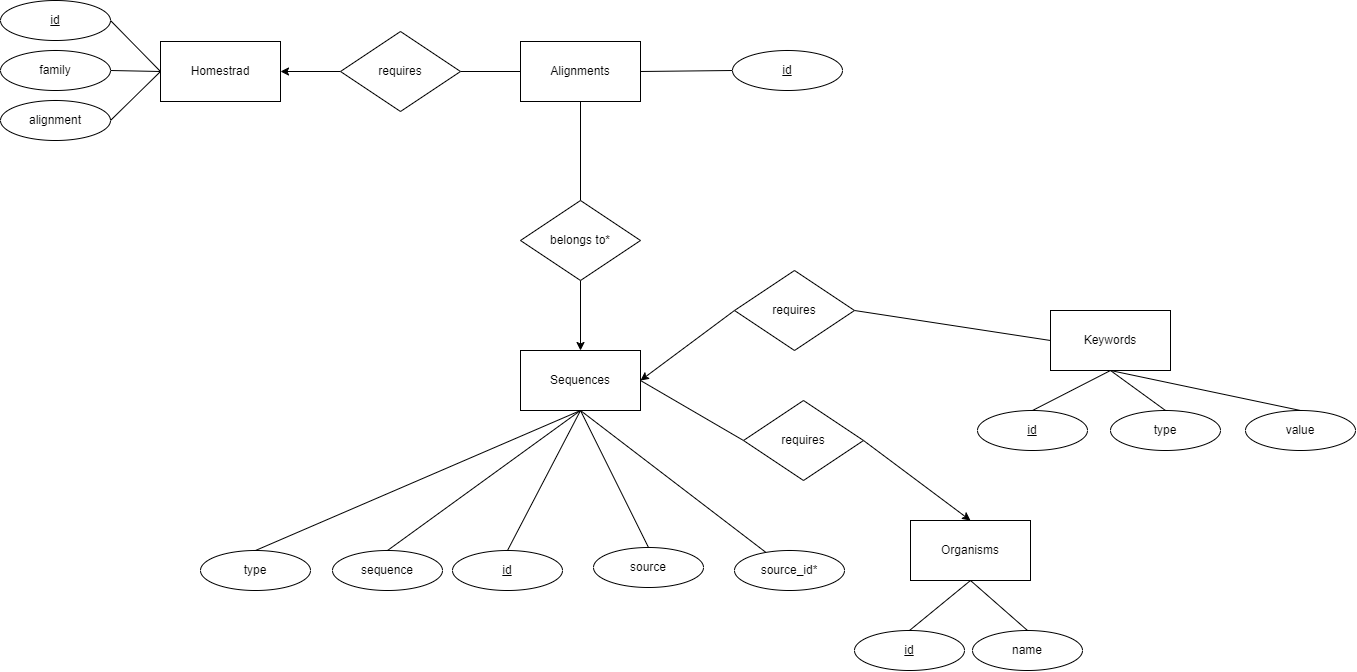

The diagram above was exported from draw.io. Its source (the exported page's mxGraphModel, read from the mxfile embedded in the PNG):
<mxGraphModel dx="14476" dy="1789" grid="1" gridSize="10" guides="1" tooltips="1" connect="1" arrows="1" fold="1" page="1" pageScale="1" pageWidth="11750" pageHeight="1989" math="0" shadow="0">
  <root>
    <mxCell id="0" />
    <mxCell id="1" parent="0" />
    <mxCell id="dkvvjcpOpQGwpekbOjjR-24" style="rounded=0;orthogonalLoop=1;jettySize=auto;html=1;exitX=1;exitY=0.5;exitDx=0;exitDy=0;endArrow=none;endFill=0;entryX=0;entryY=0.5;entryDx=0;entryDy=0;" parent="1" source="PYq-RoQoB3Z_iifi9EzM-20" target="dkvvjcpOpQGwpekbOjjR-22" edge="1">
      <mxGeometry relative="1" as="geometry">
        <mxPoint x="202" y="370" as="sourcePoint" />
        <mxPoint x="510" y="690" as="targetPoint" />
      </mxGeometry>
    </mxCell>
    <mxCell id="dkvvjcpOpQGwpekbOjjR-20" style="rounded=0;orthogonalLoop=1;jettySize=auto;html=1;exitX=0.5;exitY=1;exitDx=0;exitDy=0;entryX=0.5;entryY=0;entryDx=0;entryDy=0;endArrow=none;endFill=0;" parent="1" source="dkvvjcpOpQGwpekbOjjR-17" target="dkvvjcpOpQGwpekbOjjR-19" edge="1">
      <mxGeometry relative="1" as="geometry" />
    </mxCell>
    <mxCell id="dkvvjcpOpQGwpekbOjjR-21" style="rounded=0;orthogonalLoop=1;jettySize=auto;html=1;exitX=1;exitY=0.5;exitDx=0;exitDy=0;entryX=0;entryY=0.5;entryDx=0;entryDy=0;endArrow=none;endFill=0;strokeColor=default;" parent="1" source="dkvvjcpOpQGwpekbOjjR-102" target="dkvvjcpOpQGwpekbOjjR-18" edge="1">
      <mxGeometry relative="1" as="geometry" />
    </mxCell>
    <mxCell id="dkvvjcpOpQGwpekbOjjR-17" value="Organisms" style="rounded=0;whiteSpace=wrap;html=1;" parent="1" vertex="1">
      <mxGeometry x="680" y="760" width="120" height="60" as="geometry" />
    </mxCell>
    <mxCell id="dkvvjcpOpQGwpekbOjjR-18" value="&lt;u&gt;id&lt;/u&gt;" style="ellipse;whiteSpace=wrap;html=1;" parent="1" vertex="1">
      <mxGeometry x="502" y="290" width="110" height="40" as="geometry" />
    </mxCell>
    <mxCell id="dkvvjcpOpQGwpekbOjjR-19" value="name" style="ellipse;whiteSpace=wrap;html=1;" parent="1" vertex="1">
      <mxGeometry x="742" y="870" width="110" height="40" as="geometry" />
    </mxCell>
    <mxCell id="dkvvjcpOpQGwpekbOjjR-23" style="rounded=0;orthogonalLoop=1;jettySize=auto;html=1;exitX=1;exitY=0.5;exitDx=0;exitDy=0;entryX=0.5;entryY=0;entryDx=0;entryDy=0;" parent="1" source="dkvvjcpOpQGwpekbOjjR-22" target="dkvvjcpOpQGwpekbOjjR-17" edge="1">
      <mxGeometry relative="1" as="geometry">
        <mxPoint x="568" y="800" as="sourcePoint" />
        <mxPoint x="328" y="660" as="targetPoint" />
      </mxGeometry>
    </mxCell>
    <mxCell id="dkvvjcpOpQGwpekbOjjR-22" value="requires" style="rhombus;whiteSpace=wrap;html=1;" parent="1" vertex="1">
      <mxGeometry x="513" y="640" width="120" height="80" as="geometry" />
    </mxCell>
    <mxCell id="dkvvjcpOpQGwpekbOjjR-33" style="rounded=0;orthogonalLoop=1;jettySize=auto;html=1;exitX=0;exitY=0.5;exitDx=0;exitDy=0;entryX=1;entryY=0.5;entryDx=0;entryDy=0;endArrow=none;endFill=0;" parent="1" source="dkvvjcpOpQGwpekbOjjR-27" target="dkvvjcpOpQGwpekbOjjR-31" edge="1">
      <mxGeometry relative="1" as="geometry" />
    </mxCell>
    <mxCell id="dkvvjcpOpQGwpekbOjjR-34" style="rounded=0;orthogonalLoop=1;jettySize=auto;html=1;exitX=0.5;exitY=1;exitDx=0;exitDy=0;entryX=0.5;entryY=0;entryDx=0;entryDy=0;endArrow=none;endFill=0;" parent="1" source="dkvvjcpOpQGwpekbOjjR-27" target="dkvvjcpOpQGwpekbOjjR-29" edge="1">
      <mxGeometry relative="1" as="geometry" />
    </mxCell>
    <mxCell id="dkvvjcpOpQGwpekbOjjR-27" value="Keywords" style="rounded=0;whiteSpace=wrap;html=1;" parent="1" vertex="1">
      <mxGeometry x="820" y="550" width="120" height="60" as="geometry" />
    </mxCell>
    <mxCell id="dkvvjcpOpQGwpekbOjjR-29" value="&lt;u&gt;id&lt;/u&gt;" style="ellipse;whiteSpace=wrap;html=1;" parent="1" vertex="1">
      <mxGeometry x="747" y="650" width="110" height="40" as="geometry" />
    </mxCell>
    <mxCell id="dkvvjcpOpQGwpekbOjjR-32" style="rounded=0;orthogonalLoop=1;jettySize=auto;html=1;exitX=0;exitY=0.5;exitDx=0;exitDy=0;entryX=1;entryY=0.5;entryDx=0;entryDy=0;" parent="1" source="dkvvjcpOpQGwpekbOjjR-31" target="PYq-RoQoB3Z_iifi9EzM-20" edge="1">
      <mxGeometry relative="1" as="geometry">
        <mxPoint x="622" y="400" as="targetPoint" />
      </mxGeometry>
    </mxCell>
    <mxCell id="dkvvjcpOpQGwpekbOjjR-31" value="requires" style="rhombus;whiteSpace=wrap;html=1;" parent="1" vertex="1">
      <mxGeometry x="504" y="510" width="120" height="80" as="geometry" />
    </mxCell>
    <mxCell id="dkvvjcpOpQGwpekbOjjR-98" style="rounded=0;orthogonalLoop=1;jettySize=auto;html=1;exitX=0;exitY=0.5;exitDx=0;exitDy=0;entryX=1;entryY=0.5;entryDx=0;entryDy=0;endArrow=none;endFill=0;" parent="1" source="dkvvjcpOpQGwpekbOjjR-92" target="dkvvjcpOpQGwpekbOjjR-94" edge="1">
      <mxGeometry relative="1" as="geometry" />
    </mxCell>
    <mxCell id="dkvvjcpOpQGwpekbOjjR-99" style="rounded=0;orthogonalLoop=1;jettySize=auto;html=1;exitX=0;exitY=0.5;exitDx=0;exitDy=0;endArrow=none;endFill=0;entryX=1;entryY=0.5;entryDx=0;entryDy=0;" parent="1" source="dkvvjcpOpQGwpekbOjjR-92" target="dkvvjcpOpQGwpekbOjjR-95" edge="1">
      <mxGeometry relative="1" as="geometry" />
    </mxCell>
    <mxCell id="dkvvjcpOpQGwpekbOjjR-100" style="rounded=0;orthogonalLoop=1;jettySize=auto;html=1;exitX=0;exitY=0.5;exitDx=0;exitDy=0;entryX=1;entryY=0.5;entryDx=0;entryDy=0;endArrow=none;endFill=0;" parent="1" source="dkvvjcpOpQGwpekbOjjR-92" target="dkvvjcpOpQGwpekbOjjR-96" edge="1">
      <mxGeometry relative="1" as="geometry" />
    </mxCell>
    <mxCell id="PYq-RoQoB3Z_iifi9EzM-41" style="edgeStyle=orthogonalEdgeStyle;rounded=0;orthogonalLoop=1;jettySize=auto;html=1;exitX=1;exitY=0.5;exitDx=0;exitDy=0;entryX=0;entryY=0.5;entryDx=0;entryDy=0;endArrow=none;endFill=0;startArrow=classic;startFill=1;" parent="1" source="dkvvjcpOpQGwpekbOjjR-92" target="dkvvjcpOpQGwpekbOjjR-103" edge="1">
      <mxGeometry relative="1" as="geometry" />
    </mxCell>
    <mxCell id="dkvvjcpOpQGwpekbOjjR-92" value="Homestrad" style="rounded=0;whiteSpace=wrap;html=1;" parent="1" vertex="1">
      <mxGeometry x="-70" y="281" width="120" height="60" as="geometry" />
    </mxCell>
    <mxCell id="dkvvjcpOpQGwpekbOjjR-94" value="&lt;u&gt;id&lt;/u&gt;" style="ellipse;whiteSpace=wrap;html=1;" parent="1" vertex="1">
      <mxGeometry x="-230" y="240" width="110" height="40" as="geometry" />
    </mxCell>
    <mxCell id="dkvvjcpOpQGwpekbOjjR-95" value="family" style="ellipse;whiteSpace=wrap;html=1;" parent="1" vertex="1">
      <mxGeometry x="-230" y="290" width="110" height="40" as="geometry" />
    </mxCell>
    <mxCell id="dkvvjcpOpQGwpekbOjjR-96" value="alignment" style="ellipse;whiteSpace=wrap;html=1;" parent="1" vertex="1">
      <mxGeometry x="-230" y="340" width="110" height="40" as="geometry" />
    </mxCell>
    <mxCell id="dkvvjcpOpQGwpekbOjjR-105" style="rounded=0;orthogonalLoop=1;jettySize=auto;html=1;exitX=0;exitY=0.5;exitDx=0;exitDy=0;entryX=1;entryY=0.5;entryDx=0;entryDy=0;endArrow=none;endFill=0;startArrow=none;startFill=0;" parent="1" source="dkvvjcpOpQGwpekbOjjR-102" target="dkvvjcpOpQGwpekbOjjR-103" edge="1">
      <mxGeometry relative="1" as="geometry" />
    </mxCell>
    <mxCell id="PYq-RoQoB3Z_iifi9EzM-39" style="rounded=0;orthogonalLoop=1;jettySize=auto;html=1;exitX=0.5;exitY=1;exitDx=0;exitDy=0;entryX=0.5;entryY=0;entryDx=0;entryDy=0;endArrow=none;endFill=0;" parent="1" source="dkvvjcpOpQGwpekbOjjR-102" target="PYq-RoQoB3Z_iifi9EzM-31" edge="1">
      <mxGeometry relative="1" as="geometry">
        <mxPoint x="10" y="270" as="targetPoint" />
      </mxGeometry>
    </mxCell>
    <mxCell id="dkvvjcpOpQGwpekbOjjR-102" value="Alignments" style="rounded=0;whiteSpace=wrap;html=1;" parent="1" vertex="1">
      <mxGeometry x="290" y="281" width="120" height="60" as="geometry" />
    </mxCell>
    <mxCell id="dkvvjcpOpQGwpekbOjjR-103" value="requires" style="rhombus;whiteSpace=wrap;html=1;" parent="1" vertex="1">
      <mxGeometry x="110" y="271" width="120" height="80" as="geometry" />
    </mxCell>
    <mxCell id="dkvvjcpOpQGwpekbOjjR-109" style="rounded=0;orthogonalLoop=1;jettySize=auto;html=1;exitX=0.5;exitY=1;exitDx=0;exitDy=0;entryX=0.5;entryY=0;entryDx=0;entryDy=0;endArrow=none;endFill=0;strokeColor=default;" parent="1" source="dkvvjcpOpQGwpekbOjjR-17" target="dkvvjcpOpQGwpekbOjjR-110" edge="1">
      <mxGeometry relative="1" as="geometry">
        <mxPoint x="742" y="840" as="sourcePoint" />
      </mxGeometry>
    </mxCell>
    <mxCell id="dkvvjcpOpQGwpekbOjjR-110" value="&lt;u&gt;id&lt;/u&gt;" style="ellipse;whiteSpace=wrap;html=1;" parent="1" vertex="1">
      <mxGeometry x="624" y="870" width="110" height="40" as="geometry" />
    </mxCell>
    <mxCell id="PYq-RoQoB3Z_iifi9EzM-43" style="rounded=0;orthogonalLoop=1;jettySize=auto;html=1;exitX=0.5;exitY=1;exitDx=0;exitDy=0;endArrow=none;endFill=0;" parent="1" source="PYq-RoQoB3Z_iifi9EzM-20" target="PYq-RoQoB3Z_iifi9EzM-42" edge="1">
      <mxGeometry relative="1" as="geometry" />
    </mxCell>
    <mxCell id="PYq-RoQoB3Z_iifi9EzM-20" value="Sequences" style="rounded=0;whiteSpace=wrap;html=1;" parent="1" vertex="1">
      <mxGeometry x="290" y="590" width="120" height="60" as="geometry" />
    </mxCell>
    <mxCell id="PYq-RoQoB3Z_iifi9EzM-22" style="rounded=0;orthogonalLoop=1;jettySize=auto;html=1;exitX=0.5;exitY=1;exitDx=0;exitDy=0;entryX=0.5;entryY=0;entryDx=0;entryDy=0;endArrow=none;endFill=0;" parent="1" source="PYq-RoQoB3Z_iifi9EzM-20" target="PYq-RoQoB3Z_iifi9EzM-23" edge="1">
      <mxGeometry relative="1" as="geometry">
        <mxPoint x="414" y="800" as="sourcePoint" />
      </mxGeometry>
    </mxCell>
    <mxCell id="PYq-RoQoB3Z_iifi9EzM-23" value="sequence" style="ellipse;whiteSpace=wrap;html=1;" parent="1" vertex="1">
      <mxGeometry x="102" y="790" width="110" height="40" as="geometry" />
    </mxCell>
    <mxCell id="PYq-RoQoB3Z_iifi9EzM-24" style="rounded=0;orthogonalLoop=1;jettySize=auto;html=1;exitX=0.5;exitY=1;exitDx=0;exitDy=0;endArrow=none;endFill=0;entryX=0.5;entryY=0;entryDx=0;entryDy=0;" parent="1" source="PYq-RoQoB3Z_iifi9EzM-20" target="PYq-RoQoB3Z_iifi9EzM-25" edge="1">
      <mxGeometry relative="1" as="geometry">
        <mxPoint x="360" y="660" as="sourcePoint" />
        <mxPoint x="180" y="740" as="targetPoint" />
      </mxGeometry>
    </mxCell>
    <mxCell id="PYq-RoQoB3Z_iifi9EzM-25" value="&lt;u&gt;id&lt;/u&gt;" style="ellipse;whiteSpace=wrap;html=1;" parent="1" vertex="1">
      <mxGeometry x="222" y="790" width="110" height="40" as="geometry" />
    </mxCell>
    <mxCell id="PYq-RoQoB3Z_iifi9EzM-27" style="rounded=0;orthogonalLoop=1;jettySize=auto;html=1;exitX=0.5;exitY=1;exitDx=0;exitDy=0;entryX=0.5;entryY=0;entryDx=0;entryDy=0;endArrow=none;endFill=0;" parent="1" source="PYq-RoQoB3Z_iifi9EzM-20" target="PYq-RoQoB3Z_iifi9EzM-29" edge="1">
      <mxGeometry relative="1" as="geometry">
        <mxPoint x="353" y="750" as="sourcePoint" />
      </mxGeometry>
    </mxCell>
    <mxCell id="PYq-RoQoB3Z_iifi9EzM-29" value="source" style="ellipse;whiteSpace=wrap;html=1;" parent="1" vertex="1">
      <mxGeometry x="363" y="787" width="110" height="40" as="geometry" />
    </mxCell>
    <mxCell id="PYq-RoQoB3Z_iifi9EzM-47" style="edgeStyle=orthogonalEdgeStyle;rounded=0;orthogonalLoop=1;jettySize=auto;html=1;exitX=0.5;exitY=1;exitDx=0;exitDy=0;entryX=0.5;entryY=0;entryDx=0;entryDy=0;" parent="1" source="PYq-RoQoB3Z_iifi9EzM-31" target="PYq-RoQoB3Z_iifi9EzM-20" edge="1">
      <mxGeometry relative="1" as="geometry" />
    </mxCell>
    <mxCell id="PYq-RoQoB3Z_iifi9EzM-31" value="belongs to*" style="rhombus;whiteSpace=wrap;html=1;" parent="1" vertex="1">
      <mxGeometry x="290" y="440" width="120" height="80" as="geometry" />
    </mxCell>
    <mxCell id="PYq-RoQoB3Z_iifi9EzM-33" value="type" style="ellipse;whiteSpace=wrap;html=1;" parent="1" vertex="1">
      <mxGeometry x="-30" y="790" width="110" height="40" as="geometry" />
    </mxCell>
    <mxCell id="PYq-RoQoB3Z_iifi9EzM-34" style="rounded=0;orthogonalLoop=1;jettySize=auto;html=1;exitX=0.5;exitY=1;exitDx=0;exitDy=0;entryX=0.5;entryY=0;entryDx=0;entryDy=0;endArrow=none;endFill=0;" parent="1" source="PYq-RoQoB3Z_iifi9EzM-20" target="PYq-RoQoB3Z_iifi9EzM-33" edge="1">
      <mxGeometry relative="1" as="geometry">
        <mxPoint x="360" y="660" as="sourcePoint" />
        <mxPoint x="167" y="800" as="targetPoint" />
      </mxGeometry>
    </mxCell>
    <mxCell id="PYq-RoQoB3Z_iifi9EzM-36" style="rounded=0;orthogonalLoop=1;jettySize=auto;html=1;exitX=0.5;exitY=0;exitDx=0;exitDy=0;entryX=0.5;entryY=1;entryDx=0;entryDy=0;endArrow=none;endFill=0;" parent="1" source="PYq-RoQoB3Z_iifi9EzM-35" target="dkvvjcpOpQGwpekbOjjR-27" edge="1">
      <mxGeometry relative="1" as="geometry" />
    </mxCell>
    <mxCell id="PYq-RoQoB3Z_iifi9EzM-35" value="type" style="ellipse;whiteSpace=wrap;html=1;" parent="1" vertex="1">
      <mxGeometry x="880" y="650" width="110" height="40" as="geometry" />
    </mxCell>
    <mxCell id="PYq-RoQoB3Z_iifi9EzM-38" style="rounded=0;orthogonalLoop=1;jettySize=auto;html=1;exitX=0.5;exitY=0;exitDx=0;exitDy=0;entryX=0.5;entryY=1;entryDx=0;entryDy=0;endArrow=none;endFill=0;" parent="1" source="PYq-RoQoB3Z_iifi9EzM-37" target="dkvvjcpOpQGwpekbOjjR-27" edge="1">
      <mxGeometry relative="1" as="geometry" />
    </mxCell>
    <mxCell id="PYq-RoQoB3Z_iifi9EzM-37" value="value" style="ellipse;whiteSpace=wrap;html=1;" parent="1" vertex="1">
      <mxGeometry x="1015" y="650" width="110" height="40" as="geometry" />
    </mxCell>
    <mxCell id="PYq-RoQoB3Z_iifi9EzM-42" value="source_id*" style="ellipse;whiteSpace=wrap;html=1;" parent="1" vertex="1">
      <mxGeometry x="504" y="790" width="110" height="40" as="geometry" />
    </mxCell>
  </root>
</mxGraphModel>